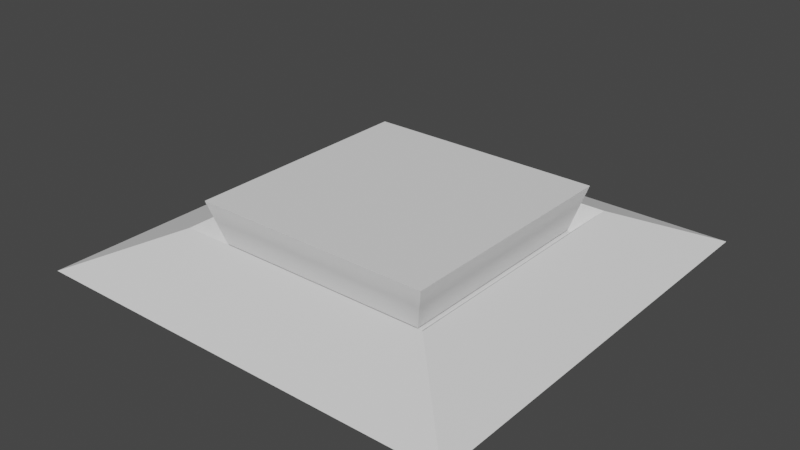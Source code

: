 # Source: pressure_plate.blend  (saved by Blender 3.4.6; exported with 4.5.12 LTS)
import bpy
from mathutils import Matrix  # noqa: F401  (used for matrix-valued properties, if any)

bpy.ops.wm.read_factory_settings(use_empty=True)
scene = bpy.context.scene
scene.name = 'Scene'

# ---- collections
col_collection = bpy.data.collections.new('Collection'); scene.collection.children.link(col_collection)

# ---- world
world_world = bpy.data.worlds.new('World'); scene.world = world_world
world_world.use_nodes = True; world_world.node_tree.nodes.clear()
_N = world_world.node_tree.nodes; _L = world_world.node_tree.links
n0 = _N.new('ShaderNodeOutputWorld'); n0.name = 'World Output'; n0.location = (300, 300)
n1 = _N.new('ShaderNodeBackground'); n1.name = 'Background'; n1.location = (10, 300)
n1.inputs[0].default_value = (0.05088, 0.05088, 0.05088, 1.0)
_L.new(n1.outputs[0], n0.inputs[0])
n0.is_active_output = True
world_world.color = (0.05088, 0.05088, 0.05088)
world_world.use_sun_shadow = False
world_world.sun_shadow_jitter_overblur = 0.0

# ---- meshes
me_plane = bpy.data.meshes.new('Plane')
me_plane.from_pydata([(-1.0, -1.0, 0.0), (1.0, -1.0, 0.0), (-1.0, 1.0, 0.0), (1.0, 1.0, 0.0), (-0.5135, 0.5135, 0.0782), (-0.5135, -0.5135, 0.0782), (0.5135, -0.5135, 0.0782), (0.5135, 0.5135, 0.0782), (-0.6093, 0.6093, 0.1731), (-0.6093, -0.6093, 0.1731), (0.6093, -0.6093, 0.1731), (0.6093, 0.6093, 0.1731)], [], [(5, 6, 7, 4), (9, 8, 2, 0), (10, 9, 0, 1), (11, 10, 1, 3), (8, 11, 3, 2), (5, 4, 8, 9), (6, 5, 9, 10), (7, 6, 10, 11), (4, 7, 11, 8), (2, 3, 1, 0)])
_uv = me_plane.uv_layers.new(name='UVMap')
_uv.uv.foreach_set('vector', [0.3784, 0.8784, 0.1216, 0.8784, 0.1216, 0.6216, 0.3784, 0.6216, 0.4023, 0.9023, 0.4023, 0.5977, 0.5, 0.5, 0.5, 1.0, 0.09767, 0.9023, 0.4023, 0.9023, 0.5, 1.0, 0.0, 1.0, 0.09767, 0.5977, 0.09767, 0.9023, 0.0, 1.0, 0.0, 0.5, 0.4023, 0.5977, 0.09767, 0.5977, 0.0, 0.5, 0.5, 0.5, 0.3784, 0.8784, 0.3784, 0.6216, 0.4023, 0.5977, 0.4023, 0.9023, 0.1216, 0.8784, 0.3784, 0.8784, 0.4023, 0.9023, 0.09767, 0.9023, 0.1216, 0.6216, 0.1216, 0.8784, 0.09767, 0.9023, 0.09767, 0.5977, 0.3784, 0.6216, 0.1216, 0.6216, 0.09767, 0.5977, 0.4023, 0.5977, 0.0, 0.0, 0.5, 0.0, 0.5, 0.5, 0.0, 0.5])
me_plane.update()
me_cube = bpy.data.meshes.new('Cube')
me_cube.from_pydata([(-0.5045, -0.5045, 0.09262), (-0.5599, -0.5599, 0.2922), (-0.5045, 0.5045, 0.09262), (-0.5599, 0.5599, 0.2922), (0.5045, -0.5045, 0.09262), (0.5599, -0.5599, 0.2922), (0.5045, 0.5045, 0.09262), (0.5599, 0.5599, 0.2922)], [], [(0, 1, 3, 2), (2, 3, 7, 6), (6, 7, 5, 4), (4, 5, 1, 0), (2, 6, 4, 0), (7, 3, 1, 5)])
_uv = me_cube.uv_layers.new(name='UVMap')
_uv.uv.foreach_set('vector', [0.8179, 0.02605, 0.9152, 0.0, 0.9152, 0.5261, 0.8179, 0.5, 0.7206, 0.02605, 0.8179, 0.0, 0.8179, 0.5261, 0.7206, 0.5, 0.6233, 0.02605, 0.7206, 0.0, 0.7206, 0.5261, 0.6233, 0.5, 0.5261, 0.02605, 0.6233, 0.0, 0.6233, 0.5261, 0.5261, 0.5, 5.96e-08, 0.5261, 0.4739, 0.5261, 0.4739, 1.0, 0.0, 1.0, 5.96e-08, 0.0, 0.5261, 5.96e-08, 0.5261, 0.5261, 0.0, 0.5261])
me_cube.update()

# ---- objects
ob_pressure_plate_base = bpy.data.objects.new('Pressure Plate Base', me_plane)
ob_pressure_plate = bpy.data.objects.new('Pressure Plate', me_cube)

# ---- transforms, parenting, visibility, modifiers, constraints
ob_pressure_plate_base.location = (0.0, 0.0, 0.0)
ob_pressure_plate.location = (0.0, 0.0, 0.0)

# ---- collection membership
col_collection.objects.link(ob_pressure_plate_base)
col_collection.objects.link(ob_pressure_plate)

# ---- scene / render settings (as saved in the file)
scene.frame_start = 1; scene.frame_end = 250; scene.frame_set(1)
scene.render.engine = 'BLENDER_EEVEE_NEXT'
scene.cycles.sampling_pattern = 'TABULATED_SOBOL'
scene.cycles.use_light_tree = False
scene.view_settings.view_transform = 'Filmic'
bpy.context.view_layer.update()

# ---- added for rendering (the .blend has no active camera and no usable light): camera, sun
cam_auto = bpy.data.cameras.new('AutoCamera')
cam_auto.lens = 50.0
cam_auto.sensor_width = 36.0
cam_auto.clip_end = 1000.0
ob_auto_camera = bpy.data.objects.new('AutoCamera', cam_auto)
scene.collection.objects.link(ob_auto_camera)
ob_auto_camera.location = (2.63086, -3.15703, 2.25077)
ob_auto_camera.rotation_euler = (1.09748, -7.21219e-08, 0.694738)
scene.camera = ob_auto_camera
light_auto_sun = bpy.data.lights.new('AutoSun', 'SUN')
light_auto_sun.energy = 3.0
light_auto_sun.angle = 0.0523599
ob_auto_sun = bpy.data.objects.new('AutoSun', light_auto_sun)
scene.collection.objects.link(ob_auto_sun)
ob_auto_sun.rotation_euler = (0.872665, 0.174533, 0.523599)
bpy.context.view_layer.update()
